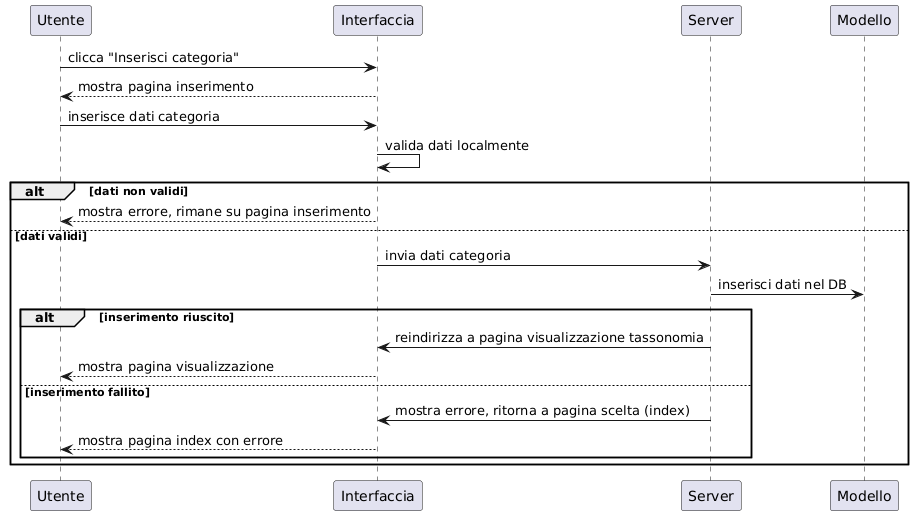

The diagram above was rendered by PlantUML. Its source (embedded in the PNG):
@startuml
participant Utente
participant Interfaccia as UI
participant Server
participant Modello as DB

Utente -> UI : clicca "Inserisci categoria"
UI --> Utente : mostra pagina inserimento

Utente -> UI : inserisce dati categoria
UI -> UI : valida dati localmente

alt dati non validi
    UI --> Utente : mostra errore, rimane su pagina inserimento
else dati validi
    UI -> Server : invia dati categoria
    Server -> DB : inserisci dati nel DB

    alt inserimento riuscito
        Server -> UI : reindirizza a pagina visualizzazione tassonomia
        UI --> Utente : mostra pagina visualizzazione
    else inserimento fallito
        Server -> UI : mostra errore, ritorna a pagina scelta (index)
        UI --> Utente : mostra pagina index con errore
    end
end
@enduml